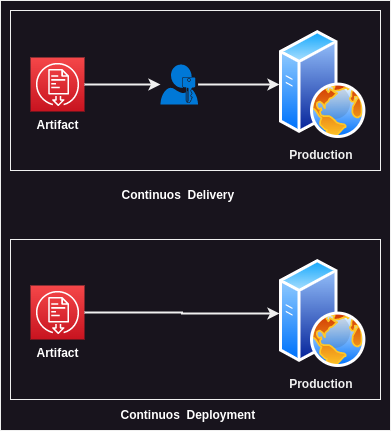

The diagram above was exported from draw.io. Its source (the exported page's mxGraphModel, read from the mxfile embedded in the PNG):
<mxGraphModel dx="854" dy="1676" grid="1" gridSize="10" guides="1" tooltips="1" connect="1" arrows="1" fold="1" page="1" pageScale="1" pageWidth="850" pageHeight="1100" math="0" shadow="0">
  <root>
    <mxCell id="0" />
    <mxCell id="1" parent="0" />
    <mxCell id="2" value="" style="group" vertex="1" connectable="0" parent="1">
      <mxGeometry x="910" y="60" width="390" height="430" as="geometry" />
    </mxCell>
    <mxCell id="3" value="" style="whiteSpace=wrap;html=1;fontColor=#FFFFFF;" vertex="1" parent="2">
      <mxGeometry width="390" height="430" as="geometry" />
    </mxCell>
    <mxCell id="4" value="" style="whiteSpace=wrap;html=1;" vertex="1" parent="2">
      <mxGeometry x="10" y="10" width="370" height="160" as="geometry" />
    </mxCell>
    <mxCell id="5" value="&lt;b&gt;&lt;font color=&quot;#ffffff&quot;&gt;Artifact&lt;/font&gt;&lt;/b&gt;" style="sketch=0;points=[[0,0,0],[0.25,0,0],[0.5,0,0],[0.75,0,0],[1,0,0],[0,1,0],[0.25,1,0],[0.5,1,0],[0.75,1,0],[1,1,0],[0,0.25,0],[0,0.5,0],[0,0.75,0],[1,0.25,0],[1,0.5,0],[1,0.75,0]];outlineConnect=0;fontColor=#232F3E;gradientColor=#F54749;gradientDirection=north;fillColor=#C7131F;strokeColor=#ffffff;dashed=0;verticalLabelPosition=bottom;verticalAlign=top;align=center;html=1;fontSize=12;fontStyle=0;aspect=fixed;shape=mxgraph.aws4.resourceIcon;resIcon=mxgraph.aws4.artifact;" vertex="1" parent="2">
      <mxGeometry x="30" y="57" width="54" height="54" as="geometry" />
    </mxCell>
    <mxCell id="6" value="&lt;b&gt;Production&amp;nbsp;&lt;/b&gt;" style="aspect=fixed;perimeter=ellipsePerimeter;html=1;align=center;shadow=0;dashed=0;spacingTop=3;image;image=img/lib/active_directory/web_server.svg;" vertex="1" parent="2">
      <mxGeometry x="279" y="30" width="86.4" height="108" as="geometry" />
    </mxCell>
    <mxCell id="7" style="edgeStyle=orthogonalEdgeStyle;rounded=0;orthogonalLoop=1;jettySize=auto;html=1;fontColor=#FFFFFF;strokeWidth=2;flowAnimation=1;" edge="1" parent="2" source="8" target="6">
      <mxGeometry relative="1" as="geometry" />
    </mxCell>
    <mxCell id="8" value="" style="sketch=0;aspect=fixed;pointerEvents=1;shadow=0;dashed=0;html=1;strokeColor=none;labelPosition=center;verticalLabelPosition=bottom;verticalAlign=top;align=center;shape=mxgraph.mscae.enterprise.user_permissions;fillColor=#0078D7;fontColor=#FFFFFF;" vertex="1" parent="2">
      <mxGeometry x="160" y="64" width="37.6" height="40" as="geometry" />
    </mxCell>
    <mxCell id="9" style="edgeStyle=orthogonalEdgeStyle;rounded=0;orthogonalLoop=1;jettySize=auto;html=1;fontColor=#FFFFFF;strokeWidth=2;flowAnimation=1;" edge="1" parent="2" source="5" target="8">
      <mxGeometry relative="1" as="geometry" />
    </mxCell>
    <mxCell id="10" value="" style="whiteSpace=wrap;html=1;" vertex="1" parent="2">
      <mxGeometry x="10" y="239" width="370" height="160" as="geometry" />
    </mxCell>
    <mxCell id="11" value="&lt;b&gt;&lt;font color=&quot;#ffffff&quot;&gt;Artifact&lt;/font&gt;&lt;/b&gt;" style="sketch=0;points=[[0,0,0],[0.25,0,0],[0.5,0,0],[0.75,0,0],[1,0,0],[0,1,0],[0.25,1,0],[0.5,1,0],[0.75,1,0],[1,1,0],[0,0.25,0],[0,0.5,0],[0,0.75,0],[1,0.25,0],[1,0.5,0],[1,0.75,0]];outlineConnect=0;fontColor=#232F3E;gradientColor=#F54749;gradientDirection=north;fillColor=#C7131F;strokeColor=#ffffff;dashed=0;verticalLabelPosition=bottom;verticalAlign=top;align=center;html=1;fontSize=12;fontStyle=0;aspect=fixed;shape=mxgraph.aws4.resourceIcon;resIcon=mxgraph.aws4.artifact;" vertex="1" parent="2">
      <mxGeometry x="30" y="285" width="54" height="54" as="geometry" />
    </mxCell>
    <mxCell id="12" value="&lt;b&gt;Production&amp;nbsp;&lt;/b&gt;" style="aspect=fixed;perimeter=ellipsePerimeter;html=1;align=center;shadow=0;dashed=0;spacingTop=3;image;image=img/lib/active_directory/web_server.svg;" vertex="1" parent="2">
      <mxGeometry x="279" y="259" width="86.4" height="108" as="geometry" />
    </mxCell>
    <mxCell id="13" style="edgeStyle=orthogonalEdgeStyle;rounded=0;orthogonalLoop=1;jettySize=auto;html=1;fontColor=#FFFFFF;strokeWidth=2;flowAnimation=1;" edge="1" parent="2" source="11" target="12">
      <mxGeometry relative="1" as="geometry">
        <mxPoint x="160" y="313" as="targetPoint" />
      </mxGeometry>
    </mxCell>
    <mxCell id="14" value="&lt;b&gt;Continuos&amp;nbsp; Delivery&amp;nbsp;&lt;/b&gt;" style="text;html=1;align=center;verticalAlign=middle;resizable=0;points=[];autosize=1;strokeColor=none;fillColor=none;fontColor=#FFFFFF;" vertex="1" parent="2">
      <mxGeometry x="108.79999999999995" y="180" width="140" height="30" as="geometry" />
    </mxCell>
    <mxCell id="15" value="&lt;b&gt;Continuos&amp;nbsp; Deployment&amp;nbsp;&lt;/b&gt;" style="text;html=1;align=center;verticalAlign=middle;resizable=0;points=[];autosize=1;strokeColor=none;fillColor=none;fontColor=#FFFFFF;" vertex="1" parent="2">
      <mxGeometry x="108.79999999999995" y="400" width="160" height="30" as="geometry" />
    </mxCell>
  </root>
</mxGraphModel>